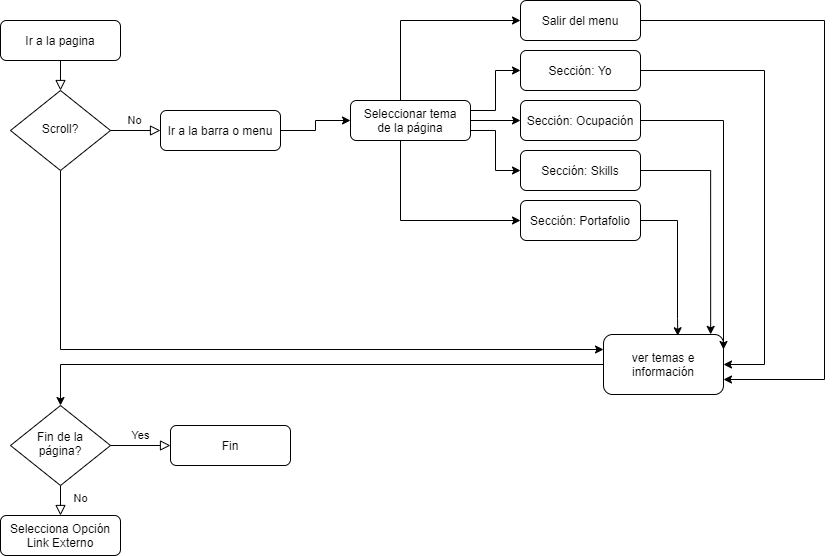

The diagram above was exported from draw.io. Its source (the exported page's mxGraphModel, read from the mxfile embedded in the PNG):
<mxGraphModel dx="1240" dy="633" grid="0" gridSize="10" guides="0" tooltips="1" connect="1" arrows="1" fold="1" page="0" pageScale="1" pageWidth="827" pageHeight="1169" math="0" shadow="0">
  <root>
    <mxCell id="WIyWlLk6GJQsqaUBKTNV-0" />
    <mxCell id="WIyWlLk6GJQsqaUBKTNV-1" parent="WIyWlLk6GJQsqaUBKTNV-0" />
    <mxCell id="WIyWlLk6GJQsqaUBKTNV-2" value="" style="rounded=0;html=1;jettySize=auto;orthogonalLoop=1;fontSize=11;endArrow=block;endFill=0;endSize=8;strokeWidth=1;shadow=0;labelBackgroundColor=none;edgeStyle=orthogonalEdgeStyle;" parent="WIyWlLk6GJQsqaUBKTNV-1" source="WIyWlLk6GJQsqaUBKTNV-3" target="WIyWlLk6GJQsqaUBKTNV-6" edge="1">
      <mxGeometry relative="1" as="geometry" />
    </mxCell>
    <mxCell id="WIyWlLk6GJQsqaUBKTNV-3" value="Ir a la pagina" style="rounded=1;whiteSpace=wrap;html=1;fontSize=12;glass=0;strokeWidth=1;shadow=0;" parent="WIyWlLk6GJQsqaUBKTNV-1" vertex="1">
      <mxGeometry x="20" y="50" width="120" height="40" as="geometry" />
    </mxCell>
    <mxCell id="WIyWlLk6GJQsqaUBKTNV-5" value="No" style="edgeStyle=orthogonalEdgeStyle;rounded=0;html=1;jettySize=auto;orthogonalLoop=1;fontSize=11;endArrow=block;endFill=0;endSize=8;strokeWidth=1;shadow=0;labelBackgroundColor=none;" parent="WIyWlLk6GJQsqaUBKTNV-1" source="WIyWlLk6GJQsqaUBKTNV-6" target="WIyWlLk6GJQsqaUBKTNV-7" edge="1">
      <mxGeometry y="10" relative="1" as="geometry">
        <mxPoint as="offset" />
      </mxGeometry>
    </mxCell>
    <mxCell id="B8xT4YmUJFJUtkY20_48-49" value="" style="edgeStyle=orthogonalEdgeStyle;rounded=0;orthogonalLoop=1;jettySize=auto;html=1;entryX=0;entryY=0.25;entryDx=0;entryDy=0;" edge="1" parent="WIyWlLk6GJQsqaUBKTNV-1" source="WIyWlLk6GJQsqaUBKTNV-6" target="B8xT4YmUJFJUtkY20_48-3">
      <mxGeometry relative="1" as="geometry">
        <mxPoint x="80" y="279.9999999999999" as="targetPoint" />
        <Array as="points">
          <mxPoint x="80" y="379" />
        </Array>
      </mxGeometry>
    </mxCell>
    <mxCell id="WIyWlLk6GJQsqaUBKTNV-6" value="Scroll?" style="rhombus;whiteSpace=wrap;html=1;shadow=0;fontFamily=Helvetica;fontSize=12;align=center;strokeWidth=1;spacing=6;spacingTop=-4;" parent="WIyWlLk6GJQsqaUBKTNV-1" vertex="1">
      <mxGeometry x="30" y="120" width="100" height="80" as="geometry" />
    </mxCell>
    <mxCell id="B8xT4YmUJFJUtkY20_48-1" value="" style="edgeStyle=orthogonalEdgeStyle;rounded=0;orthogonalLoop=1;jettySize=auto;html=1;" edge="1" parent="WIyWlLk6GJQsqaUBKTNV-1" source="WIyWlLk6GJQsqaUBKTNV-7" target="B8xT4YmUJFJUtkY20_48-0">
      <mxGeometry relative="1" as="geometry" />
    </mxCell>
    <mxCell id="WIyWlLk6GJQsqaUBKTNV-7" value="Ir a la barra o menu" style="rounded=1;whiteSpace=wrap;html=1;fontSize=12;glass=0;strokeWidth=1;shadow=0;" parent="WIyWlLk6GJQsqaUBKTNV-1" vertex="1">
      <mxGeometry x="180" y="140" width="120" height="40" as="geometry" />
    </mxCell>
    <mxCell id="B8xT4YmUJFJUtkY20_48-7" value="Salir del menu&lt;br&gt;" style="rounded=1;whiteSpace=wrap;html=1;fontSize=12;glass=0;strokeWidth=1;shadow=0;" vertex="1" parent="WIyWlLk6GJQsqaUBKTNV-1">
      <mxGeometry x="540" y="30" width="120" height="40" as="geometry" />
    </mxCell>
    <mxCell id="B8xT4YmUJFJUtkY20_48-37" value="" style="edgeStyle=orthogonalEdgeStyle;rounded=0;orthogonalLoop=1;jettySize=auto;html=1;entryX=1;entryY=0.75;entryDx=0;entryDy=0;exitX=1;exitY=0.5;exitDx=0;exitDy=0;" edge="1" parent="WIyWlLk6GJQsqaUBKTNV-1" source="B8xT4YmUJFJUtkY20_48-7" target="B8xT4YmUJFJUtkY20_48-3">
      <mxGeometry relative="1" as="geometry">
        <mxPoint x="860" y="50.000000000000114" as="sourcePoint" />
        <mxPoint x="940" y="50" as="targetPoint" />
        <Array as="points">
          <mxPoint x="844" y="50" />
          <mxPoint x="844" y="409" />
        </Array>
      </mxGeometry>
    </mxCell>
    <mxCell id="B8xT4YmUJFJUtkY20_48-16" value="" style="edgeStyle=orthogonalEdgeStyle;rounded=0;orthogonalLoop=1;jettySize=auto;html=1;" edge="1" parent="WIyWlLk6GJQsqaUBKTNV-1" source="B8xT4YmUJFJUtkY20_48-0" target="B8xT4YmUJFJUtkY20_48-13">
      <mxGeometry relative="1" as="geometry" />
    </mxCell>
    <mxCell id="B8xT4YmUJFJUtkY20_48-22" value="" style="edgeStyle=orthogonalEdgeStyle;rounded=0;orthogonalLoop=1;jettySize=auto;html=1;entryX=0;entryY=0.5;entryDx=0;entryDy=0;" edge="1" parent="WIyWlLk6GJQsqaUBKTNV-1" source="B8xT4YmUJFJUtkY20_48-0" target="B8xT4YmUJFJUtkY20_48-7">
      <mxGeometry relative="1" as="geometry">
        <mxPoint x="490" y="60" as="targetPoint" />
        <Array as="points">
          <mxPoint x="420" y="50" />
        </Array>
      </mxGeometry>
    </mxCell>
    <mxCell id="B8xT4YmUJFJUtkY20_48-24" value="" style="edgeStyle=orthogonalEdgeStyle;rounded=0;orthogonalLoop=1;jettySize=auto;html=1;entryX=0;entryY=0.5;entryDx=0;entryDy=0;" edge="1" parent="WIyWlLk6GJQsqaUBKTNV-1" source="B8xT4YmUJFJUtkY20_48-0" target="B8xT4YmUJFJUtkY20_48-15">
      <mxGeometry relative="1" as="geometry">
        <mxPoint x="430" y="250" as="targetPoint" />
        <Array as="points">
          <mxPoint x="420" y="250" />
        </Array>
      </mxGeometry>
    </mxCell>
    <mxCell id="B8xT4YmUJFJUtkY20_48-0" value="Seleccionar tema&lt;br&gt;de la página" style="rounded=1;whiteSpace=wrap;html=1;fontSize=12;glass=0;strokeWidth=1;shadow=0;" vertex="1" parent="WIyWlLk6GJQsqaUBKTNV-1">
      <mxGeometry x="370" y="130" width="120" height="40" as="geometry" />
    </mxCell>
    <mxCell id="B8xT4YmUJFJUtkY20_48-11" value="Sección: Yo" style="rounded=1;whiteSpace=wrap;html=1;fontSize=12;glass=0;strokeWidth=1;shadow=0;" vertex="1" parent="WIyWlLk6GJQsqaUBKTNV-1">
      <mxGeometry x="540" y="80" width="120" height="40" as="geometry" />
    </mxCell>
    <mxCell id="B8xT4YmUJFJUtkY20_48-40" style="edgeStyle=orthogonalEdgeStyle;rounded=0;orthogonalLoop=1;jettySize=auto;html=1;exitX=1;exitY=0.5;exitDx=0;exitDy=0;entryX=1;entryY=0.5;entryDx=0;entryDy=0;" edge="1" parent="WIyWlLk6GJQsqaUBKTNV-1" source="B8xT4YmUJFJUtkY20_48-11" target="B8xT4YmUJFJUtkY20_48-3">
      <mxGeometry relative="1" as="geometry">
        <mxPoint x="860" y="100.00000000000011" as="sourcePoint" />
        <mxPoint x="960" y="380" as="targetPoint" />
        <Array as="points">
          <mxPoint x="784" y="100" />
          <mxPoint x="784" y="394" />
        </Array>
      </mxGeometry>
    </mxCell>
    <mxCell id="WIyWlLk6GJQsqaUBKTNV-8" value="No" style="rounded=0;html=1;jettySize=auto;orthogonalLoop=1;fontSize=11;endArrow=block;endFill=0;endSize=8;strokeWidth=1;shadow=0;labelBackgroundColor=none;edgeStyle=orthogonalEdgeStyle;" parent="WIyWlLk6GJQsqaUBKTNV-1" source="WIyWlLk6GJQsqaUBKTNV-10" target="WIyWlLk6GJQsqaUBKTNV-11" edge="1">
      <mxGeometry x="0.3333" y="20" relative="1" as="geometry">
        <mxPoint as="offset" />
      </mxGeometry>
    </mxCell>
    <mxCell id="WIyWlLk6GJQsqaUBKTNV-9" value="Yes" style="edgeStyle=orthogonalEdgeStyle;rounded=0;html=1;jettySize=auto;orthogonalLoop=1;fontSize=11;endArrow=block;endFill=0;endSize=8;strokeWidth=1;shadow=0;labelBackgroundColor=none;" parent="WIyWlLk6GJQsqaUBKTNV-1" source="WIyWlLk6GJQsqaUBKTNV-10" target="WIyWlLk6GJQsqaUBKTNV-12" edge="1">
      <mxGeometry y="10" relative="1" as="geometry">
        <mxPoint as="offset" />
      </mxGeometry>
    </mxCell>
    <mxCell id="WIyWlLk6GJQsqaUBKTNV-10" value="Fin de la página?" style="rhombus;whiteSpace=wrap;html=1;shadow=0;fontFamily=Helvetica;fontSize=12;align=center;strokeWidth=1;spacing=6;spacingTop=-4;" parent="WIyWlLk6GJQsqaUBKTNV-1" vertex="1">
      <mxGeometry x="30" y="435" width="100" height="80" as="geometry" />
    </mxCell>
    <mxCell id="WIyWlLk6GJQsqaUBKTNV-11" value="Selecciona Opción&lt;br&gt;Link Externo" style="rounded=1;whiteSpace=wrap;html=1;fontSize=12;glass=0;strokeWidth=1;shadow=0;" parent="WIyWlLk6GJQsqaUBKTNV-1" vertex="1">
      <mxGeometry x="20" y="545" width="120" height="40" as="geometry" />
    </mxCell>
    <mxCell id="WIyWlLk6GJQsqaUBKTNV-12" value="Fin" style="rounded=1;whiteSpace=wrap;html=1;fontSize=12;glass=0;strokeWidth=1;shadow=0;" parent="WIyWlLk6GJQsqaUBKTNV-1" vertex="1">
      <mxGeometry x="190" y="455" width="120" height="40" as="geometry" />
    </mxCell>
    <mxCell id="B8xT4YmUJFJUtkY20_48-6" value="" style="edgeStyle=orthogonalEdgeStyle;rounded=0;orthogonalLoop=1;jettySize=auto;html=1;" edge="1" parent="WIyWlLk6GJQsqaUBKTNV-1" source="B8xT4YmUJFJUtkY20_48-3" target="WIyWlLk6GJQsqaUBKTNV-10">
      <mxGeometry relative="1" as="geometry" />
    </mxCell>
    <mxCell id="B8xT4YmUJFJUtkY20_48-3" value="ver temas e información" style="rounded=1;whiteSpace=wrap;html=1;" vertex="1" parent="WIyWlLk6GJQsqaUBKTNV-1">
      <mxGeometry x="623" y="364" width="120" height="60" as="geometry" />
    </mxCell>
    <mxCell id="B8xT4YmUJFJUtkY20_48-13" value="Sección: Ocupación" style="rounded=1;whiteSpace=wrap;html=1;fontSize=12;glass=0;strokeWidth=1;shadow=0;" vertex="1" parent="WIyWlLk6GJQsqaUBKTNV-1">
      <mxGeometry x="540" y="130" width="120" height="40" as="geometry" />
    </mxCell>
    <mxCell id="B8xT4YmUJFJUtkY20_48-42" value="" style="edgeStyle=orthogonalEdgeStyle;rounded=0;orthogonalLoop=1;jettySize=auto;html=1;entryX=1;entryY=0.25;entryDx=0;entryDy=0;exitX=1;exitY=0.5;exitDx=0;exitDy=0;" edge="1" parent="WIyWlLk6GJQsqaUBKTNV-1" source="B8xT4YmUJFJUtkY20_48-13" target="B8xT4YmUJFJUtkY20_48-3">
      <mxGeometry relative="1" as="geometry">
        <mxPoint x="860" y="150.0000000000001" as="sourcePoint" />
        <mxPoint x="940" y="150.0000000000001" as="targetPoint" />
        <Array as="points">
          <mxPoint x="743" y="150" />
        </Array>
      </mxGeometry>
    </mxCell>
    <mxCell id="B8xT4YmUJFJUtkY20_48-14" value="Sección: Skills" style="rounded=1;whiteSpace=wrap;html=1;fontSize=12;glass=0;strokeWidth=1;shadow=0;" vertex="1" parent="WIyWlLk6GJQsqaUBKTNV-1">
      <mxGeometry x="540" y="180" width="120" height="40" as="geometry" />
    </mxCell>
    <mxCell id="B8xT4YmUJFJUtkY20_48-43" style="edgeStyle=orthogonalEdgeStyle;rounded=0;orthogonalLoop=1;jettySize=auto;html=1;entryX=0.893;entryY=-0.002;entryDx=0;entryDy=0;entryPerimeter=0;exitX=1;exitY=0.5;exitDx=0;exitDy=0;" edge="1" parent="WIyWlLk6GJQsqaUBKTNV-1" source="B8xT4YmUJFJUtkY20_48-14" target="B8xT4YmUJFJUtkY20_48-3">
      <mxGeometry relative="1" as="geometry">
        <mxPoint x="800.0000000000002" y="219.9999999999999" as="sourcePoint" />
        <Array as="points">
          <mxPoint x="730" y="200" />
        </Array>
      </mxGeometry>
    </mxCell>
    <mxCell id="B8xT4YmUJFJUtkY20_48-15" value="Sección: Portafolio" style="rounded=1;whiteSpace=wrap;html=1;fontSize=12;glass=0;strokeWidth=1;shadow=0;" vertex="1" parent="WIyWlLk6GJQsqaUBKTNV-1">
      <mxGeometry x="540" y="230" width="120" height="40" as="geometry" />
    </mxCell>
    <mxCell id="B8xT4YmUJFJUtkY20_48-45" value="" style="edgeStyle=orthogonalEdgeStyle;rounded=0;orthogonalLoop=1;jettySize=auto;html=1;entryX=0.619;entryY=0.021;entryDx=0;entryDy=0;entryPerimeter=0;exitX=1;exitY=0.5;exitDx=0;exitDy=0;" edge="1" parent="WIyWlLk6GJQsqaUBKTNV-1" source="B8xT4YmUJFJUtkY20_48-15" target="B8xT4YmUJFJUtkY20_48-3">
      <mxGeometry relative="1" as="geometry">
        <mxPoint x="860" y="250.0000000000001" as="sourcePoint" />
        <mxPoint x="940" y="249.9999999999999" as="targetPoint" />
        <Array as="points">
          <mxPoint x="697" y="250" />
          <mxPoint x="697" y="348" />
        </Array>
      </mxGeometry>
    </mxCell>
    <mxCell id="B8xT4YmUJFJUtkY20_48-19" value="" style="edgeStyle=orthogonalEdgeStyle;rounded=0;orthogonalLoop=1;jettySize=auto;html=1;exitX=1;exitY=0.75;exitDx=0;exitDy=0;entryX=0;entryY=0.5;entryDx=0;entryDy=0;" edge="1" parent="WIyWlLk6GJQsqaUBKTNV-1" source="B8xT4YmUJFJUtkY20_48-0" target="B8xT4YmUJFJUtkY20_48-14">
      <mxGeometry relative="1" as="geometry">
        <mxPoint x="500" y="160" as="sourcePoint" />
        <mxPoint x="550" y="160" as="targetPoint" />
      </mxGeometry>
    </mxCell>
    <mxCell id="B8xT4YmUJFJUtkY20_48-20" value="" style="edgeStyle=orthogonalEdgeStyle;rounded=0;orthogonalLoop=1;jettySize=auto;html=1;exitX=1;exitY=0.25;exitDx=0;exitDy=0;entryX=0;entryY=0.5;entryDx=0;entryDy=0;" edge="1" parent="WIyWlLk6GJQsqaUBKTNV-1" source="B8xT4YmUJFJUtkY20_48-0" target="B8xT4YmUJFJUtkY20_48-11">
      <mxGeometry relative="1" as="geometry">
        <mxPoint x="500" y="160" as="sourcePoint" />
        <mxPoint x="550" y="160" as="targetPoint" />
      </mxGeometry>
    </mxCell>
  </root>
</mxGraphModel>